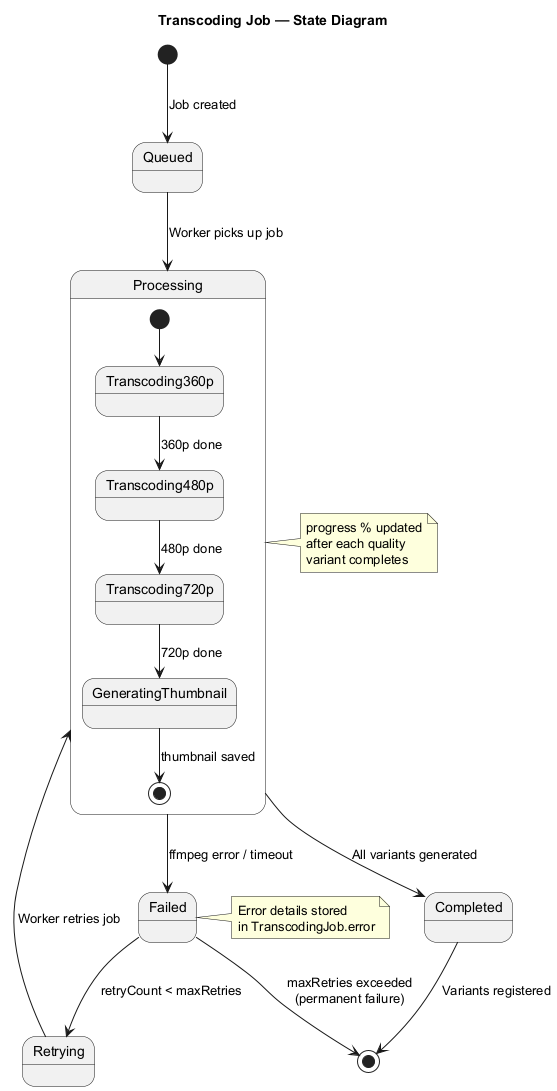

The diagram above was rendered by PlantUML. Its source (embedded in the PNG):
@startuml state-transcoding-job
title Transcoding Job — State Diagram

[*] --> Queued : Job created

Queued --> Processing : Worker picks up job

Processing --> Completed : All variants generated
Processing --> Failed : ffmpeg error / timeout

Failed --> Retrying : retryCount < maxRetries
Retrying --> Processing : Worker retries job

Failed --> [*] : maxRetries exceeded\n(permanent failure)
Completed --> [*] : Variants registered

state Processing {
  [*] --> Transcoding360p
  Transcoding360p --> Transcoding480p : 360p done
  Transcoding480p --> Transcoding720p : 480p done
  Transcoding720p --> GeneratingThumbnail : 720p done
  GeneratingThumbnail --> [*] : thumbnail saved
}

note right of Processing
  progress % updated
  after each quality
  variant completes
end note

note right of Failed
  Error details stored
  in TranscodingJob.error
end note

@enduml